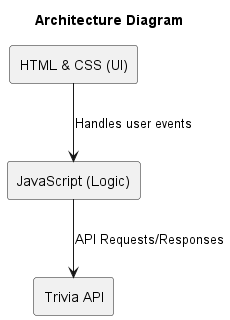

The diagram above was rendered by PlantUML. Its source (embedded in the PNG):
@startuml ArchitectureDiagram
title Architecture Diagram

rectangle "HTML & CSS (UI)" as UI
rectangle "JavaScript (Logic)" as JS
rectangle "Trivia API" as API

UI --> JS : Handles user events
JS --> API : API Requests/Responses

@enduml